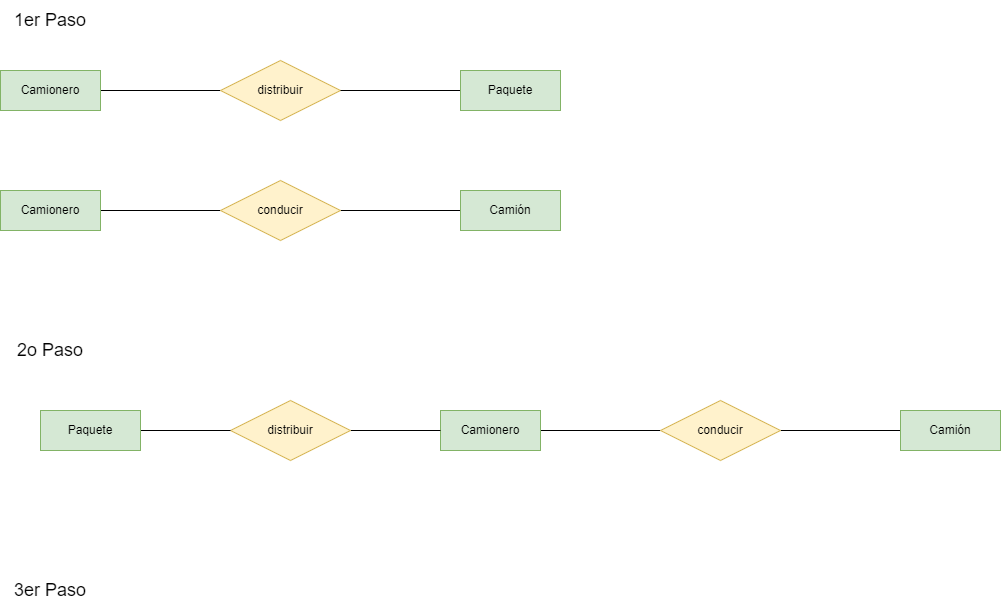

The diagram above was exported from draw.io. Its source (the exported page's mxGraphModel, read from the mxfile embedded in the PNG):
<mxGraphModel dx="399" dy="526" grid="1" gridSize="10" guides="1" tooltips="1" connect="1" arrows="1" fold="1" page="1" pageScale="1" pageWidth="850" pageHeight="1100" math="0" shadow="0" extFonts="Permanent Marker^https://fonts.googleapis.com/css?family=Permanent+Marker">
  <root>
    <mxCell id="0" />
    <mxCell id="1" parent="0" />
    <mxCell id="vYswYPruHb2niL1ziAbE-10" style="edgeStyle=none;rounded=0;orthogonalLoop=1;jettySize=auto;html=1;endArrow=none;endFill=0;" edge="1" parent="1" source="vYswYPruHb2niL1ziAbE-1" target="vYswYPruHb2niL1ziAbE-2">
      <mxGeometry relative="1" as="geometry" />
    </mxCell>
    <mxCell id="vYswYPruHb2niL1ziAbE-1" value="Camionero" style="whiteSpace=wrap;html=1;align=center;fillColor=#d5e8d4;strokeColor=#82b366;" vertex="1" parent="1">
      <mxGeometry x="360" y="100" width="100" height="40" as="geometry" />
    </mxCell>
    <mxCell id="vYswYPruHb2niL1ziAbE-2" value="distribuir" style="shape=rhombus;perimeter=rhombusPerimeter;whiteSpace=wrap;html=1;align=center;fillColor=#fff2cc;strokeColor=#d6b656;" vertex="1" parent="1">
      <mxGeometry x="580" y="90" width="120" height="60" as="geometry" />
    </mxCell>
    <mxCell id="vYswYPruHb2niL1ziAbE-9" style="edgeStyle=none;rounded=0;orthogonalLoop=1;jettySize=auto;html=1;endArrow=none;endFill=0;" edge="1" parent="1" source="vYswYPruHb2niL1ziAbE-3" target="vYswYPruHb2niL1ziAbE-2">
      <mxGeometry relative="1" as="geometry" />
    </mxCell>
    <mxCell id="vYswYPruHb2niL1ziAbE-3" value="Paquete" style="whiteSpace=wrap;html=1;align=center;fillColor=#d5e8d4;strokeColor=#82b366;" vertex="1" parent="1">
      <mxGeometry x="820" y="100" width="100" height="40" as="geometry" />
    </mxCell>
    <mxCell id="vYswYPruHb2niL1ziAbE-7" style="rounded=0;orthogonalLoop=1;jettySize=auto;html=1;endArrow=none;endFill=0;" edge="1" parent="1" source="vYswYPruHb2niL1ziAbE-4" target="vYswYPruHb2niL1ziAbE-5">
      <mxGeometry relative="1" as="geometry" />
    </mxCell>
    <mxCell id="vYswYPruHb2niL1ziAbE-4" value="Camionero" style="whiteSpace=wrap;html=1;align=center;fillColor=#d5e8d4;strokeColor=#82b366;" vertex="1" parent="1">
      <mxGeometry x="360" y="220" width="100" height="40" as="geometry" />
    </mxCell>
    <mxCell id="vYswYPruHb2niL1ziAbE-8" style="edgeStyle=none;rounded=0;orthogonalLoop=1;jettySize=auto;html=1;endArrow=none;endFill=0;" edge="1" parent="1" source="vYswYPruHb2niL1ziAbE-5" target="vYswYPruHb2niL1ziAbE-6">
      <mxGeometry relative="1" as="geometry" />
    </mxCell>
    <mxCell id="vYswYPruHb2niL1ziAbE-5" value="conducir" style="shape=rhombus;perimeter=rhombusPerimeter;whiteSpace=wrap;html=1;align=center;fillColor=#fff2cc;strokeColor=#d6b656;" vertex="1" parent="1">
      <mxGeometry x="580" y="210" width="120" height="60" as="geometry" />
    </mxCell>
    <mxCell id="vYswYPruHb2niL1ziAbE-6" value="Camión" style="whiteSpace=wrap;html=1;align=center;fillColor=#d5e8d4;strokeColor=#82b366;" vertex="1" parent="1">
      <mxGeometry x="820" y="220" width="100" height="40" as="geometry" />
    </mxCell>
    <mxCell id="vYswYPruHb2niL1ziAbE-11" style="rounded=0;orthogonalLoop=1;jettySize=auto;html=1;endArrow=none;endFill=0;" edge="1" parent="1" source="vYswYPruHb2niL1ziAbE-12" target="vYswYPruHb2niL1ziAbE-14">
      <mxGeometry relative="1" as="geometry" />
    </mxCell>
    <mxCell id="vYswYPruHb2niL1ziAbE-12" value="Camionero" style="whiteSpace=wrap;html=1;align=center;fillColor=#d5e8d4;strokeColor=#82b366;" vertex="1" parent="1">
      <mxGeometry x="800" y="440" width="100" height="40" as="geometry" />
    </mxCell>
    <mxCell id="vYswYPruHb2niL1ziAbE-13" style="edgeStyle=none;rounded=0;orthogonalLoop=1;jettySize=auto;html=1;endArrow=none;endFill=0;" edge="1" parent="1" source="vYswYPruHb2niL1ziAbE-14" target="vYswYPruHb2niL1ziAbE-15">
      <mxGeometry relative="1" as="geometry" />
    </mxCell>
    <mxCell id="vYswYPruHb2niL1ziAbE-14" value="conducir" style="shape=rhombus;perimeter=rhombusPerimeter;whiteSpace=wrap;html=1;align=center;fillColor=#fff2cc;strokeColor=#d6b656;" vertex="1" parent="1">
      <mxGeometry x="1020" y="430" width="120" height="60" as="geometry" />
    </mxCell>
    <mxCell id="vYswYPruHb2niL1ziAbE-15" value="Camión" style="whiteSpace=wrap;html=1;align=center;fillColor=#d5e8d4;strokeColor=#82b366;" vertex="1" parent="1">
      <mxGeometry x="1260" y="440" width="100" height="40" as="geometry" />
    </mxCell>
    <mxCell id="vYswYPruHb2niL1ziAbE-16" value="&lt;font style=&quot;font-size: 18px;&quot;&gt;2o Paso&lt;/font&gt;" style="text;html=1;strokeColor=none;fillColor=none;align=center;verticalAlign=middle;whiteSpace=wrap;rounded=0;" vertex="1" parent="1">
      <mxGeometry x="360" y="360" width="100" height="40" as="geometry" />
    </mxCell>
    <mxCell id="vYswYPruHb2niL1ziAbE-17" value="&lt;font style=&quot;font-size: 18px;&quot;&gt;1er Paso&lt;/font&gt;" style="text;html=1;strokeColor=none;fillColor=none;align=center;verticalAlign=middle;whiteSpace=wrap;rounded=0;" vertex="1" parent="1">
      <mxGeometry x="360" y="30" width="100" height="40" as="geometry" />
    </mxCell>
    <mxCell id="vYswYPruHb2niL1ziAbE-21" style="edgeStyle=none;rounded=0;orthogonalLoop=1;jettySize=auto;html=1;endArrow=none;endFill=0;" edge="1" parent="1" source="vYswYPruHb2niL1ziAbE-18" target="vYswYPruHb2niL1ziAbE-12">
      <mxGeometry relative="1" as="geometry" />
    </mxCell>
    <mxCell id="vYswYPruHb2niL1ziAbE-18" value="distribuir" style="shape=rhombus;perimeter=rhombusPerimeter;whiteSpace=wrap;html=1;align=center;fillColor=#fff2cc;strokeColor=#d6b656;" vertex="1" parent="1">
      <mxGeometry x="590" y="430" width="120" height="60" as="geometry" />
    </mxCell>
    <mxCell id="vYswYPruHb2niL1ziAbE-19" style="edgeStyle=none;rounded=0;orthogonalLoop=1;jettySize=auto;html=1;endArrow=none;endFill=0;" edge="1" parent="1" source="vYswYPruHb2niL1ziAbE-20" target="vYswYPruHb2niL1ziAbE-18">
      <mxGeometry relative="1" as="geometry" />
    </mxCell>
    <mxCell id="vYswYPruHb2niL1ziAbE-20" value="Paquete" style="whiteSpace=wrap;html=1;align=center;fillColor=#d5e8d4;strokeColor=#82b366;" vertex="1" parent="1">
      <mxGeometry x="400" y="440" width="100" height="40" as="geometry" />
    </mxCell>
    <mxCell id="vYswYPruHb2niL1ziAbE-22" value="&lt;font style=&quot;font-size: 18px;&quot;&gt;3er Paso&lt;/font&gt;" style="text;html=1;strokeColor=none;fillColor=none;align=center;verticalAlign=middle;whiteSpace=wrap;rounded=0;" vertex="1" parent="1">
      <mxGeometry x="360" y="600" width="100" height="40" as="geometry" />
    </mxCell>
  </root>
</mxGraphModel>